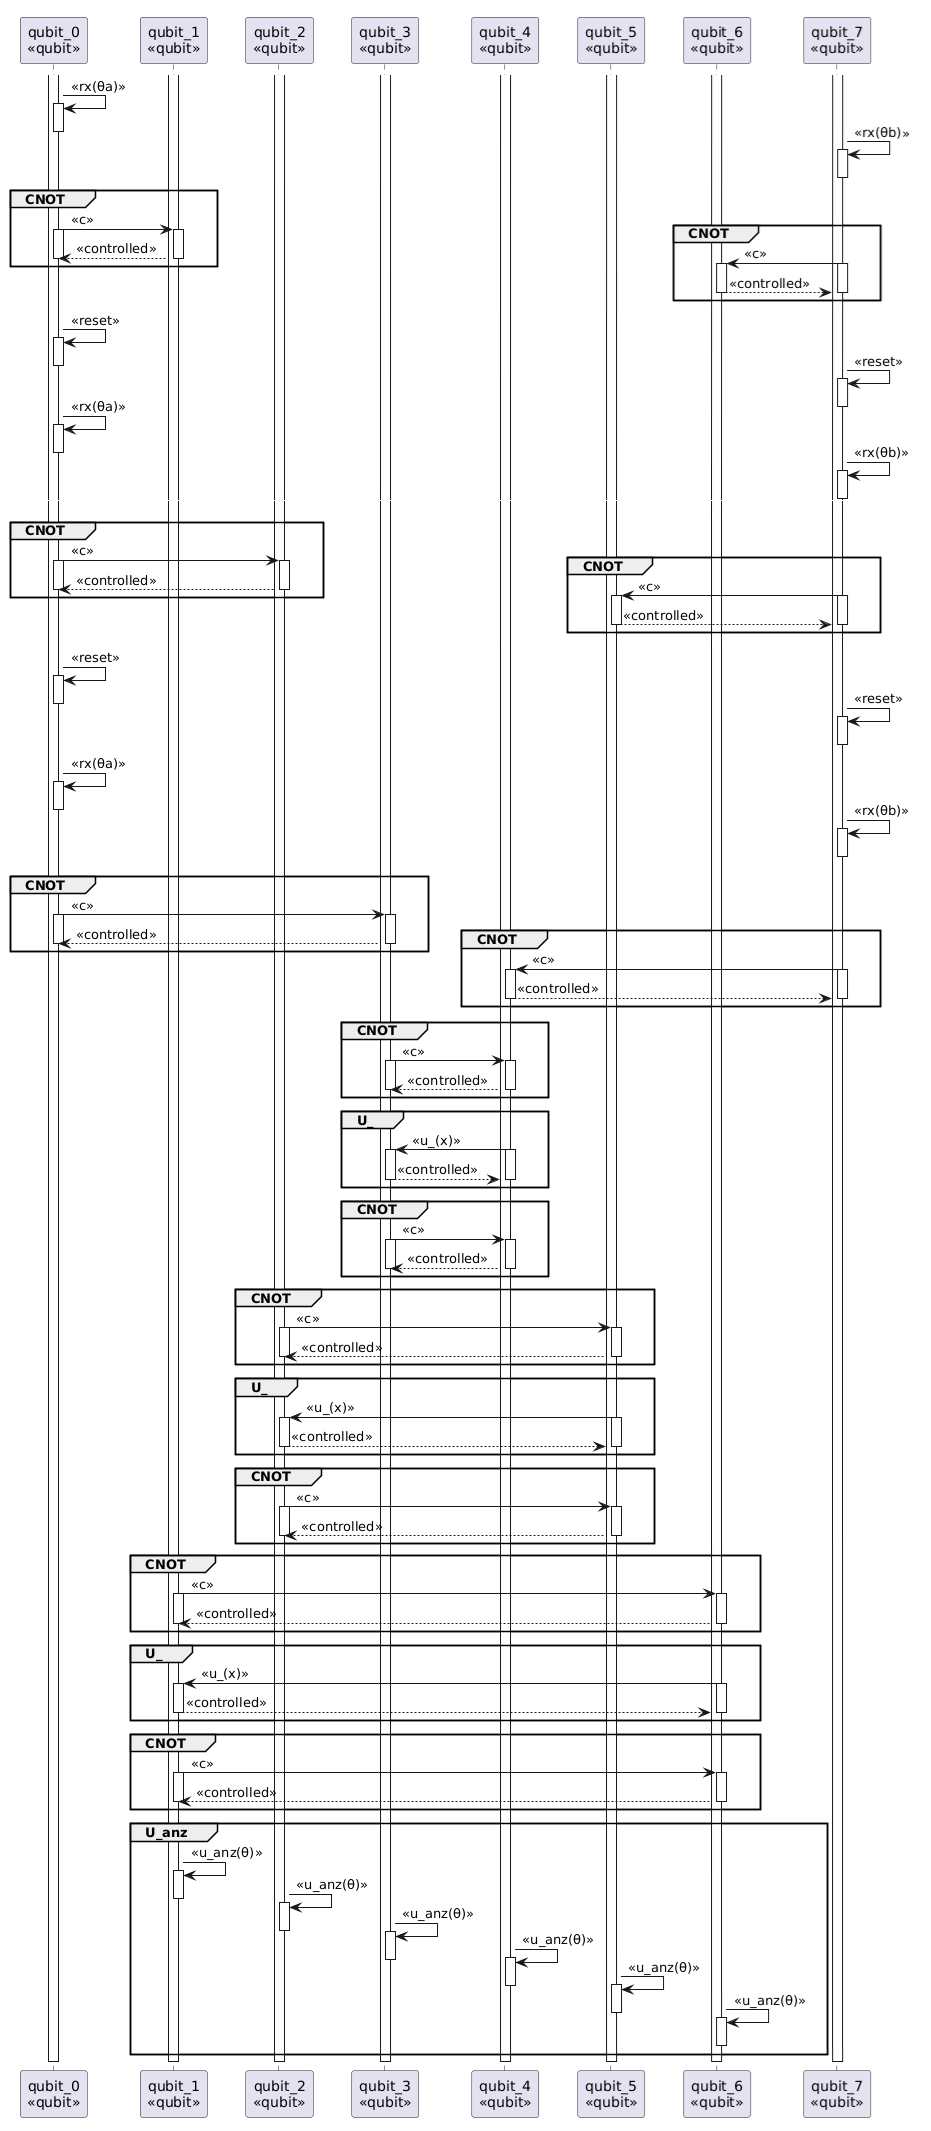

The diagram above was rendered by PlantUML. Its source (embedded in the PNG):
@startuml
participant "qubit_0\n<<qubit>>" as q0
participant "qubit_1\n<<qubit>>" as q1
participant "qubit_2\n<<qubit>>" as q2
participant "qubit_3\n<<qubit>>" as q3
participant "qubit_4\n<<qubit>>" as q4
participant "qubit_5\n<<qubit>>" as q5
participant "qubit_6\n<<qubit>>" as q6
participant "qubit_7\n<<qubit>>" as q7

activate q0
activate q1
activate q2
activate q3
activate q4
activate q5
activate q6
activate q7

q0 -> q0 : <<rx(θa)>>
activate q0
deactivate q0

q7 -> q7 : <<rx(θb)>>
activate q7
deactivate q7

group CNOT
q0 -> q1 : <<c>>
activate q1
activate q0

q1 --> q0 : <<controlled>>
deactivate q1
deactivate q0
end

group CNOT
q7 -> q6 : <<c>>
activate q6
activate q7

q6 --> q7 : <<controlled>>
deactivate q6
deactivate q7
end

q0 -> q0 : <<reset>>
activate q0
deactivate q0

q7 -> q7 : <<reset>>
activate q7
deactivate q7

q0 -> q0 : <<rx(θa)>>
activate q0
deactivate q0

q7 -> q7 : <<rx(θb)>>
activate q7
deactivate q7

group CNOT
q0 -> q2 : <<c>>
activate q0
activate q2

q2 --> q0 : <<controlled>>
deactivate q0
deactivate q2
end

group CNOT
q7 -> q5 : <<c>>
activate q5
activate q7

q5 --> q7 : <<controlled>>
deactivate q5
deactivate q7
end

q0 -> q0 : <<reset>>
activate q0
deactivate q0

q7 -> q7 : <<reset>>
activate q7
deactivate q7

q0 -> q0 : <<rx(θa)>>
activate q0
deactivate q0

q7 -> q7 : <<rx(θb)>>
activate q7
deactivate q7

group CNOT
q0 -> q3 : <<c>>
activate q0
activate q3

q3 --> q0 : <<controlled>>
deactivate q0
deactivate q3
end

group CNOT
q7 -> q4 : <<c>>
activate q4
activate q7

q4 --> q7 : <<controlled>>
deactivate q4
deactivate q7
end

'====

group CNOT
q3 -> q4 : <<c>>
activate q3
activate q4

q4 --> q3 : <<controlled>>
deactivate q3
deactivate q4
end

group U_
q4 -> q3 : <<u_(x)>>
activate q3
activate q4

q3 --> q4 : <<controlled>>
deactivate q3
deactivate q4
end

group CNOT
q3 -> q4 : <<c>>
activate q3
activate q4

q4 --> q3 : <<controlled>>
deactivate q3
deactivate q4
end

'====

group CNOT
q2 -> q5 : <<c>>
activate q2
activate q5

q5 --> q2 : <<controlled>>
deactivate q2
deactivate q5
end

group U_
q5 -> q2 : <<u_(x)>>
activate q2
activate q5

q2 --> q5 : <<controlled>>
deactivate q2
deactivate q5
end

group CNOT
q2 -> q5 : <<c>>
activate q2
activate q5

q5 --> q2 : <<controlled>>
deactivate q2
deactivate q5
end

'====

group CNOT
q1 -> q6 : <<c>>
activate q1
activate q6

q6 --> q1 : <<controlled>>
deactivate q1
deactivate q6
end

group U_
q6 -> q1 : <<u_(x)>>
activate q1
activate q6

q1 --> q6 : <<controlled>>
deactivate q1
deactivate q6
end

group CNOT
q1 -> q6 : <<c>>
activate q1
activate q6

q6 --> q1 : <<controlled>>
deactivate q1
deactivate q6
end

group U_anz
q1 -> q1 : <<u_anz(θ)>>
activate q1
deactivate q1

q2 -> q2 : <<u_anz(θ)>>
activate q2
deactivate q2

q3 -> q3 : <<u_anz(θ)>>
activate q3
deactivate q3

q4 -> q4 : <<u_anz(θ)>>
activate q4
deactivate q4

q5 -> q5 : <<u_anz(θ)>>
activate q5
deactivate q5

q6 -> q6 : <<u_anz(θ)>>
activate q6
deactivate q6
end

deactivate q0
deactivate q1
deactivate q2
deactivate q3
deactivate q4
deactivate q5
deactivate q6
deactivate q7
@enduml